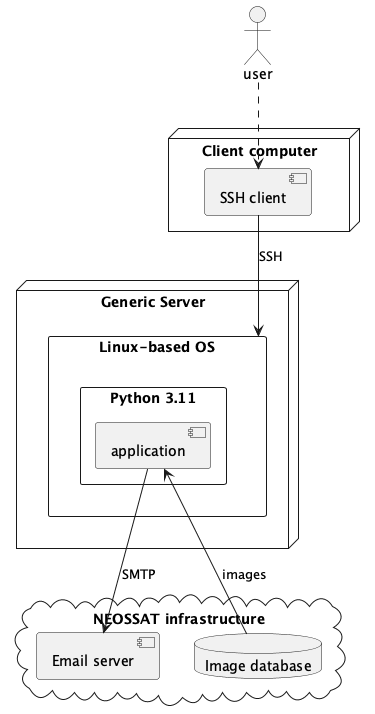

The diagram above was rendered by PlantUML. Its source (embedded in the PNG):
@startuml deployment

actor user as user

node "Generic Server" as server {
	rectangle "Linux-based OS" as os {
		rectangle "Python 3.11" {
			component "application" as app
		}
	}
}

node "Client computer" as client {
	component "SSH client" as ssh
}

cloud "NEOSSAT infrastructure" as cloud {
	database "Image database" as db
	component "Email server" as email
}

user ..> ssh
ssh --> os : SSH

db --> app : images
app --> email : SMTP

@enduml